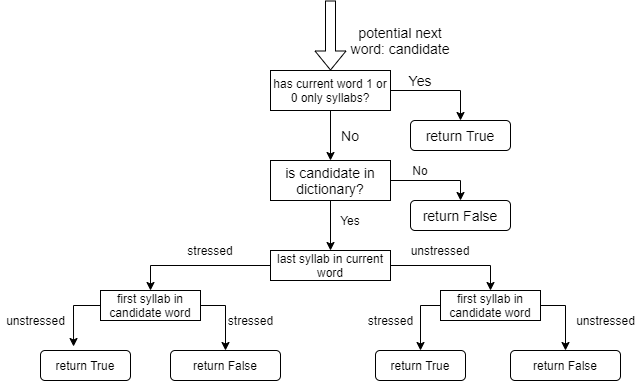

The diagram above was exported from draw.io. Its source (the exported page's mxGraphModel, read from the mxfile embedded in the PNG):
<mxGraphModel dx="1782" dy="790" grid="1" gridSize="10" guides="1" tooltips="1" connect="1" arrows="1" fold="1" page="1" pageScale="1" pageWidth="827" pageHeight="1169" math="0" shadow="0">
  <root>
    <mxCell id="0" />
    <mxCell id="1" parent="0" />
    <mxCell id="0tLqbKN-XaRA6z2Pww81-16" style="edgeStyle=orthogonalEdgeStyle;rounded=0;orthogonalLoop=1;jettySize=auto;html=1;exitX=1;exitY=0.5;exitDx=0;exitDy=0;entryX=0.5;entryY=0;entryDx=0;entryDy=0;fontSize=14;" parent="1" source="0tLqbKN-XaRA6z2Pww81-1" target="0tLqbKN-XaRA6z2Pww81-7" edge="1">
      <mxGeometry relative="1" as="geometry" />
    </mxCell>
    <mxCell id="0tLqbKN-XaRA6z2Pww81-1" value="has current word 1 or 0 only syllabs?" style="rounded=0;whiteSpace=wrap;html=1;" parent="1" vertex="1">
      <mxGeometry x="330" y="70" width="120" height="40" as="geometry" />
    </mxCell>
    <mxCell id="0tLqbKN-XaRA6z2Pww81-2" value="" style="shape=flexArrow;endArrow=classic;html=1;entryX=0.5;entryY=0;entryDx=0;entryDy=0;" parent="1" target="0tLqbKN-XaRA6z2Pww81-1" edge="1">
      <mxGeometry width="50" height="50" relative="1" as="geometry">
        <mxPoint x="390" as="sourcePoint" />
        <mxPoint x="520" y="120" as="targetPoint" />
      </mxGeometry>
    </mxCell>
    <mxCell id="0tLqbKN-XaRA6z2Pww81-4" value="potential next word: candidate" style="text;html=1;strokeColor=none;fillColor=none;align=center;verticalAlign=middle;whiteSpace=wrap;rounded=0;fontSize=14;" parent="1" vertex="1">
      <mxGeometry x="400" y="30" width="120" height="20" as="geometry" />
    </mxCell>
    <mxCell id="0tLqbKN-XaRA6z2Pww81-5" value="Yes" style="text;html=1;strokeColor=none;fillColor=none;align=center;verticalAlign=middle;whiteSpace=wrap;rounded=0;fontSize=14;" parent="1" vertex="1">
      <mxGeometry x="460" y="70" width="40" height="20" as="geometry" />
    </mxCell>
    <mxCell id="0tLqbKN-XaRA6z2Pww81-7" value="return True" style="rounded=1;whiteSpace=wrap;html=1;fontSize=14;" parent="1" vertex="1">
      <mxGeometry x="470" y="120" width="100" height="30" as="geometry" />
    </mxCell>
    <mxCell id="0tLqbKN-XaRA6z2Pww81-14" style="edgeStyle=orthogonalEdgeStyle;rounded=0;orthogonalLoop=1;jettySize=auto;html=1;exitX=1;exitY=0.5;exitDx=0;exitDy=0;entryX=0.5;entryY=0;entryDx=0;entryDy=0;fontSize=14;" parent="1" source="0tLqbKN-XaRA6z2Pww81-8" target="0tLqbKN-XaRA6z2Pww81-13" edge="1">
      <mxGeometry relative="1" as="geometry" />
    </mxCell>
    <mxCell id="GrveCqbMtu5JukjgFvpd-2" style="edgeStyle=orthogonalEdgeStyle;rounded=0;orthogonalLoop=1;jettySize=auto;html=1;exitX=0.5;exitY=1;exitDx=0;exitDy=0;entryX=0.5;entryY=0;entryDx=0;entryDy=0;" parent="1" source="0tLqbKN-XaRA6z2Pww81-8" target="GrveCqbMtu5JukjgFvpd-1" edge="1">
      <mxGeometry relative="1" as="geometry" />
    </mxCell>
    <mxCell id="0tLqbKN-XaRA6z2Pww81-8" value="is candidate in dictionary?" style="rounded=0;whiteSpace=wrap;html=1;fontSize=14;" parent="1" vertex="1">
      <mxGeometry x="330" y="160" width="120" height="40" as="geometry" />
    </mxCell>
    <mxCell id="0tLqbKN-XaRA6z2Pww81-9" value="" style="endArrow=classic;html=1;fontSize=14;exitX=0.5;exitY=1;exitDx=0;exitDy=0;entryX=0.5;entryY=0;entryDx=0;entryDy=0;" parent="1" source="0tLqbKN-XaRA6z2Pww81-1" target="0tLqbKN-XaRA6z2Pww81-8" edge="1">
      <mxGeometry width="50" height="50" relative="1" as="geometry">
        <mxPoint x="470" y="210" as="sourcePoint" />
        <mxPoint x="520" y="160" as="targetPoint" />
      </mxGeometry>
    </mxCell>
    <mxCell id="0tLqbKN-XaRA6z2Pww81-10" value="No" style="text;html=1;strokeColor=none;fillColor=none;align=center;verticalAlign=middle;whiteSpace=wrap;rounded=0;fontSize=14;" parent="1" vertex="1">
      <mxGeometry x="390" y="125" width="40" height="20" as="geometry" />
    </mxCell>
    <mxCell id="0tLqbKN-XaRA6z2Pww81-13" value="return False" style="rounded=1;whiteSpace=wrap;html=1;fontSize=14;" parent="1" vertex="1">
      <mxGeometry x="470" y="200" width="100" height="30" as="geometry" />
    </mxCell>
    <mxCell id="GrveCqbMtu5JukjgFvpd-10" style="edgeStyle=orthogonalEdgeStyle;rounded=0;orthogonalLoop=1;jettySize=auto;html=1;exitX=0;exitY=0.5;exitDx=0;exitDy=0;entryX=0.5;entryY=0;entryDx=0;entryDy=0;" parent="1" source="GrveCqbMtu5JukjgFvpd-1" target="GrveCqbMtu5JukjgFvpd-9" edge="1">
      <mxGeometry relative="1" as="geometry" />
    </mxCell>
    <mxCell id="GrveCqbMtu5JukjgFvpd-13" style="edgeStyle=orthogonalEdgeStyle;rounded=0;orthogonalLoop=1;jettySize=auto;html=1;exitX=1;exitY=0.5;exitDx=0;exitDy=0;" parent="1" source="GrveCqbMtu5JukjgFvpd-1" target="GrveCqbMtu5JukjgFvpd-12" edge="1">
      <mxGeometry relative="1" as="geometry" />
    </mxCell>
    <mxCell id="GrveCqbMtu5JukjgFvpd-1" value="last syllab in current word" style="rounded=0;whiteSpace=wrap;html=1;" parent="1" vertex="1">
      <mxGeometry x="330" y="250" width="120" height="30" as="geometry" />
    </mxCell>
    <mxCell id="GrveCqbMtu5JukjgFvpd-5" style="edgeStyle=orthogonalEdgeStyle;rounded=0;orthogonalLoop=1;jettySize=auto;html=1;exitX=0.5;exitY=1;exitDx=0;exitDy=0;" parent="1" source="GrveCqbMtu5JukjgFvpd-1" target="GrveCqbMtu5JukjgFvpd-1" edge="1">
      <mxGeometry relative="1" as="geometry" />
    </mxCell>
    <mxCell id="GrveCqbMtu5JukjgFvpd-6" value="No" style="text;html=1;strokeColor=none;fillColor=none;align=center;verticalAlign=middle;whiteSpace=wrap;rounded=0;" parent="1" vertex="1">
      <mxGeometry x="460" y="160" width="40" height="20" as="geometry" />
    </mxCell>
    <mxCell id="GrveCqbMtu5JukjgFvpd-7" value="Yes" style="text;html=1;strokeColor=none;fillColor=none;align=center;verticalAlign=middle;whiteSpace=wrap;rounded=0;" parent="1" vertex="1">
      <mxGeometry x="390" y="210" width="40" height="20" as="geometry" />
    </mxCell>
    <mxCell id="6" style="edgeStyle=orthogonalEdgeStyle;rounded=0;orthogonalLoop=1;jettySize=auto;html=1;exitX=0;exitY=0.5;exitDx=0;exitDy=0;entryX=0.367;entryY=-0.133;entryDx=0;entryDy=0;entryPerimeter=0;" parent="1" source="GrveCqbMtu5JukjgFvpd-9" target="4" edge="1">
      <mxGeometry relative="1" as="geometry" />
    </mxCell>
    <mxCell id="7" style="edgeStyle=orthogonalEdgeStyle;rounded=0;orthogonalLoop=1;jettySize=auto;html=1;exitX=1;exitY=0.5;exitDx=0;exitDy=0;entryX=0.5;entryY=0;entryDx=0;entryDy=0;" parent="1" source="GrveCqbMtu5JukjgFvpd-9" target="5" edge="1">
      <mxGeometry relative="1" as="geometry" />
    </mxCell>
    <mxCell id="GrveCqbMtu5JukjgFvpd-9" value="first syllab in candidate word" style="rounded=0;whiteSpace=wrap;html=1;" parent="1" vertex="1">
      <mxGeometry x="160" y="290" width="100" height="30" as="geometry" />
    </mxCell>
    <mxCell id="GrveCqbMtu5JukjgFvpd-11" value="stressed" style="text;html=1;strokeColor=none;fillColor=none;align=center;verticalAlign=middle;whiteSpace=wrap;rounded=0;" parent="1" vertex="1">
      <mxGeometry x="250" y="240" width="40" height="20" as="geometry" />
    </mxCell>
    <mxCell id="12" style="edgeStyle=orthogonalEdgeStyle;rounded=0;orthogonalLoop=1;jettySize=auto;html=1;exitX=0;exitY=0.5;exitDx=0;exitDy=0;entryX=0.5;entryY=0;entryDx=0;entryDy=0;" parent="1" source="GrveCqbMtu5JukjgFvpd-12" target="10" edge="1">
      <mxGeometry relative="1" as="geometry" />
    </mxCell>
    <mxCell id="13" style="edgeStyle=orthogonalEdgeStyle;rounded=0;orthogonalLoop=1;jettySize=auto;html=1;exitX=1;exitY=0.5;exitDx=0;exitDy=0;entryX=0.5;entryY=0;entryDx=0;entryDy=0;" parent="1" source="GrveCqbMtu5JukjgFvpd-12" target="11" edge="1">
      <mxGeometry relative="1" as="geometry" />
    </mxCell>
    <mxCell id="GrveCqbMtu5JukjgFvpd-12" value="first syllab in candidate word" style="rounded=0;whiteSpace=wrap;html=1;" parent="1" vertex="1">
      <mxGeometry x="500" y="290" width="100" height="30" as="geometry" />
    </mxCell>
    <mxCell id="GrveCqbMtu5JukjgFvpd-14" value="unstressed" style="text;html=1;strokeColor=none;fillColor=none;align=center;verticalAlign=middle;whiteSpace=wrap;rounded=0;" parent="1" vertex="1">
      <mxGeometry x="480" y="240" width="40" height="20" as="geometry" />
    </mxCell>
    <mxCell id="4" value="return True" style="rounded=1;whiteSpace=wrap;html=1;" parent="1" vertex="1">
      <mxGeometry x="100" y="350" width="90" height="30" as="geometry" />
    </mxCell>
    <mxCell id="5" value="return False" style="rounded=1;whiteSpace=wrap;html=1;" parent="1" vertex="1">
      <mxGeometry x="230" y="350" width="110" height="30" as="geometry" />
    </mxCell>
    <mxCell id="8" value="stressed" style="text;html=1;align=center;verticalAlign=middle;resizable=0;points=[];autosize=1;" parent="1" vertex="1">
      <mxGeometry x="280" y="310" width="60" height="20" as="geometry" />
    </mxCell>
    <mxCell id="9" value="unstressed" style="text;html=1;align=center;verticalAlign=middle;resizable=0;points=[];autosize=1;" parent="1" vertex="1">
      <mxGeometry x="60" y="310" width="70" height="20" as="geometry" />
    </mxCell>
    <mxCell id="10" value="return True" style="rounded=1;whiteSpace=wrap;html=1;" parent="1" vertex="1">
      <mxGeometry x="435" y="350" width="90" height="30" as="geometry" />
    </mxCell>
    <mxCell id="11" value="return False" style="rounded=1;whiteSpace=wrap;html=1;" parent="1" vertex="1">
      <mxGeometry x="570" y="350" width="110" height="30" as="geometry" />
    </mxCell>
    <mxCell id="14" value="stressed" style="text;html=1;align=center;verticalAlign=middle;resizable=0;points=[];autosize=1;" parent="1" vertex="1">
      <mxGeometry x="420" y="310" width="60" height="20" as="geometry" />
    </mxCell>
    <mxCell id="15" value="unstressed" style="text;html=1;align=center;verticalAlign=middle;resizable=0;points=[];autosize=1;" parent="1" vertex="1">
      <mxGeometry x="630" y="310" width="70" height="20" as="geometry" />
    </mxCell>
  </root>
</mxGraphModel>